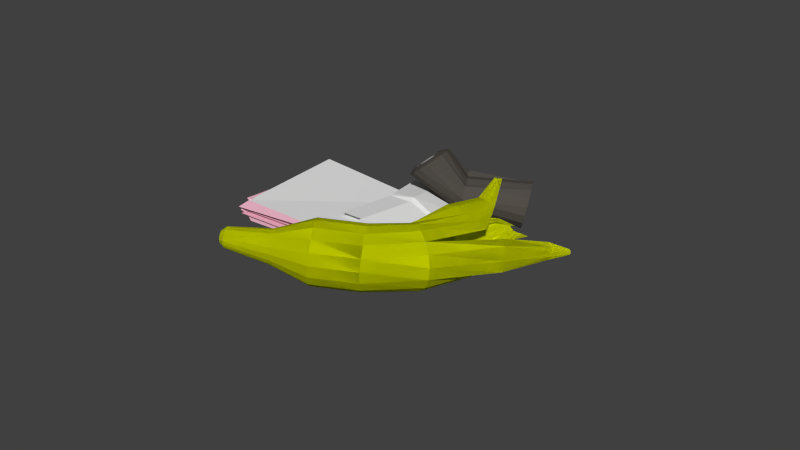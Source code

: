 # Source: trash.blend  (saved by Blender 2.71.0; exported with 4.5.12 LTS)
import bpy
from mathutils import Matrix  # noqa: F401  (used for matrix-valued properties, if any)

bpy.ops.wm.read_factory_settings(use_empty=True)
scene = bpy.context.scene
scene.name = 'Scene'

# ---- collections
col_collection_1 = bpy.data.collections.new('Collection 1'); scene.collection.children.link(col_collection_1)

# ---- materials (node trees are filled in below, after node groups)
mat_material = bpy.data.materials.new('Material')
mat_material.alpha_threshold = 0.0
mat_material.use_transparent_shadow = False
mat_material.diffuse_color = (0.8, 0.4318, 0.5367, 1.0)
mat_material.roughness = 0.5
mat_material.line_color = (0.0, 0.0, 0.0, 1.0)
mat_material_001 = bpy.data.materials.new('Material.001')
mat_material_001.alpha_threshold = 0.0
mat_material_001.use_transparent_shadow = False
mat_material_001.diffuse_color = (0.08353, 0.07456, 0.06631, 1.0)
mat_material_001.roughness = 0.5
mat_material_001.line_color = (0.0, 0.0, 0.0, 1.0)
mat_material_002 = bpy.data.materials.new('Material.002')
mat_material_002.alpha_threshold = 0.0
mat_material_002.use_transparent_shadow = False
mat_material_002.diffuse_color = (0.2598, 0.2598, 0.2598, 1.0)
mat_material_002.roughness = 0.5
mat_material_002.line_color = (0.0, 0.0, 0.0, 1.0)
mat_material_003 = bpy.data.materials.new('Material.003')
mat_material_003.alpha_threshold = 0.0
mat_material_003.use_transparent_shadow = False
mat_material_003.roughness = 0.5
mat_material_003.line_color = (0.0, 0.0, 0.0, 1.0)
mat_material_005 = bpy.data.materials.new('Material.005')
mat_material_005.alpha_threshold = 0.0
mat_material_005.use_transparent_shadow = False
mat_material_005.diffuse_color = (0.6242, 0.8, 0.09495, 1.0)
mat_material_005.roughness = 0.5
mat_material_005.line_color = (0.0, 0.0, 0.0, 1.0)
mat_material_004 = bpy.data.materials.new('Material.004')
mat_material_004.alpha_threshold = 0.0
mat_material_004.use_transparent_shadow = False
mat_material_004.diffuse_color = (0.738, 0.8, 0.0, 1.0)
mat_material_004.roughness = 0.5
mat_material_004.line_color = (0.0, 0.0, 0.0, 1.0)

# ---- material node trees

# ---- world
world_world = bpy.data.worlds.new('World'); scene.world = world_world
world_world.color = (0.05088, 0.05088, 0.05088)
world_world.use_sun_shadow = False
world_world.sun_shadow_jitter_overblur = 0.0
world_world.cycles.sampling_method = 'MANUAL'
world_world.cycles.sample_map_resolution = 256

# ---- meshes
me_cylinder = bpy.data.meshes.new('Cylinder')
me_cylinder.from_pydata([(1.077, 0.9274, -2.097), (1.14, 1.072, -1.03), (1.235, 0.8959, -2.097), (1.298, 1.041, -1.03), (1.369, 0.8064, -2.097), (1.432, 0.9513, -1.03), (1.459, 0.6724, -2.097), (1.521, 0.8173, -1.03), (1.49, 0.5144, -2.097), (1.479, 0.6793, -1.009), (1.459, 0.3563, -2.097), (1.351, 0.6147, -1.03), (1.369, 0.2223, -2.097), (1.262, 0.4807, -1.03), (1.235, 0.1328, -2.097), (1.128, 0.3912, -1.03), (1.077, 0.1014, -2.097), (1.075, 0.3362, -1.031), (0.9191, 0.1328, -2.097), (1.003, 0.3392, -1.028), (0.7852, 0.2223, -2.097), (0.8475, 0.3672, -1.03), (0.6956, 0.3563, -2.097), (0.7579, 0.5012, -1.03), (0.6642, 0.5144, -2.097), (0.7265, 0.6593, -1.03), (0.6956, 0.6724, -2.097), (0.7579, 0.8173, -1.03), (0.7852, 0.8064, -2.097), (0.8475, 0.9513, -1.03), (0.9191, 0.8959, -2.097), (0.9815, 1.041, -1.03), (1.439, 0.7913, -0.2249), (1.555, 0.7634, -0.3331), (1.643, 0.6791, -0.4383), (1.69, 0.5513, -0.5244), (1.689, 0.3994, -0.5782), (1.64, 0.2466, -0.5917), (1.55, 0.1162, -0.5628), (1.433, 0.02787, -0.4958), (1.307, -0.0048, -0.4009), (1.191, 0.02313, -0.2927), (1.102, 0.1074, -0.1875), (1.055, 0.2352, -0.1015), (1.056, 0.3871, -0.04758), (1.106, 0.5399, -0.03409), (1.196, 0.6704, -0.06305), (1.313, 0.7586, -0.13), (1.446, 0.6464, -0.2193), (1.524, 0.6277, -0.2915), (1.583, 0.5715, -0.3618), (1.614, 0.4862, -0.4192), (1.614, 0.3848, -0.4552), (1.581, 0.2828, -0.4642), (1.52, 0.1957, -0.4449), (1.442, 0.1367, -0.4001), (1.358, 0.1149, -0.3368), (1.281, 0.1336, -0.2646), (1.222, 0.1898, -0.1944), (1.19, 0.2752, -0.1369), (1.191, 0.3765, -0.1009), (1.224, 0.4785, -0.09193), (1.284, 0.5656, -0.1113), (1.362, 0.6246, -0.156), (1.432, 0.6526, -0.2364), (1.509, 0.6339, -0.3086), (1.568, 0.5776, -0.3788), (1.6, 0.4923, -0.4363), (1.599, 0.391, -0.4722), (1.566, 0.2889, -0.4812), (1.506, 0.2018, -0.4619), (1.428, 0.1429, -0.4172), (1.344, 0.1211, -0.3539), (1.266, 0.1397, -0.2816), (1.207, 0.196, -0.2114), (1.176, 0.2813, -0.154), (1.177, 0.3827, -0.118), (1.21, 0.4847, -0.109), (1.27, 0.5718, -0.1283), (1.348, 0.6308, -0.173), (1.414, 0.3834, -0.363), (1.437, 0.4027, -0.298), (1.432, 0.3288, -0.3954), (1.455, 0.3481, -0.3304), (1.438, 0.2731, -0.4165), (1.461, 0.2925, -0.3515), (1.429, 0.2249, -0.4231), (1.452, 0.2442, -0.3581), (1.409, 0.1914, -0.4141), (1.431, 0.2108, -0.3491), (1.378, 0.1778, -0.391), (1.401, 0.1972, -0.326), (1.343, 0.1862, -0.3573), (1.366, 0.2055, -0.2923), (1.309, 0.2152, -0.318), (1.332, 0.2345, -0.253), (1.28, 0.2605, -0.2792), (1.303, 0.2798, -0.2142), (1.261, 0.3151, -0.2468), (1.284, 0.3344, -0.1818), (1.256, 0.3708, -0.2257), (1.279, 0.3901, -0.1607), (1.264, 0.419, -0.2191), (1.287, 0.4383, -0.1541), (1.285, 0.4525, -0.2281), (1.308, 0.4718, -0.1631), (1.315, 0.466, -0.2512), (1.338, 0.4854, -0.1862), (1.35, 0.4577, -0.2849), (1.373, 0.477, -0.2199), (1.385, 0.4287, -0.3242), (1.408, 0.448, -0.2592), (1.41, 0.383, -0.2878), (1.422, 0.347, -0.3092), (1.426, 0.3103, -0.3231), (1.42, 0.2786, -0.3274), (1.407, 0.2566, -0.3215), (1.387, 0.2476, -0.3063), (1.364, 0.2531, -0.2841), (1.341, 0.2722, -0.2583), (1.322, 0.302, -0.2327), (1.31, 0.338, -0.2114), (1.306, 0.3746, -0.1975), (1.312, 0.4064, -0.1931), (1.325, 0.4284, -0.199), (1.345, 0.4374, -0.2142), (1.368, 0.4319, -0.2365), (1.391, 0.4128, -0.2623), (1.379, 0.4015, -0.3098), (1.391, 0.3655, -0.3311), (1.395, 0.3289, -0.345), (1.389, 0.2971, -0.3493), (1.376, 0.2751, -0.3434), (1.356, 0.2662, -0.3282), (1.333, 0.2717, -0.306), (1.31, 0.2908, -0.2802), (1.291, 0.3206, -0.2546), (1.279, 0.3565, -0.2333), (1.275, 0.3932, -0.2194), (1.281, 0.4249, -0.2151), (1.294, 0.447, -0.2209), (1.314, 0.4559, -0.2361), (1.337, 0.4504, -0.2584), (1.36, 0.4313, -0.2842), (1.077, 0.9432, -2.134), (1.241, 0.9106, -2.134), (1.38, 0.8176, -2.134), (1.473, 0.6785, -2.134), (1.506, 0.5144, -2.134), (1.473, 0.3503, -2.134), (1.38, 0.2111, -2.134), (1.241, 0.1182, -2.134), (1.077, 0.08552, -2.134), (0.9131, 0.1182, -2.134), (0.7739, 0.2111, -2.134), (0.681, 0.3503, -2.134), (0.6483, 0.5144, -2.134), (0.681, 0.6785, -2.134), (0.7739, 0.8176, -2.134), (0.9131, 0.9106, -2.134), (-0.8648, -0.7265, 1.736), (-0.9398, -0.6594, 2.504), (-0.7906, -0.811, 1.75), (-0.8943, -0.7112, 2.512), (-0.7545, -0.9177, 1.761), (-0.8721, -0.7768, 2.519), (-0.7618, -1.031, 1.766), (-0.8766, -0.846, 2.522), (-0.8115, -1.132, 1.766), (-0.9071, -0.9085, 2.522), (-0.896, -1.207, 1.761), (-0.959, -0.9546, 2.519), (-1.002, -1.245, 1.75), (-1.024, -0.9774, 2.512), (-1.115, -1.238, 1.736), (-1.093, -0.9734, 2.504), (-1.215, -1.189, 1.721), (-1.155, -0.9431, 2.495), (-1.29, -1.104, 1.707), (-1.201, -0.8913, 2.486), (-1.326, -0.9975, 1.697), (-1.223, -0.8257, 2.48), (-1.318, -0.8846, 1.691), (-1.218, -0.7564, 2.476), (-1.269, -0.7829, 1.691), (-1.188, -0.694, 2.476), (-1.184, -0.7078, 1.697), (-1.136, -0.6479, 2.48), (-1.078, -0.6707, 1.707), (-1.071, -0.6251, 2.486), (-0.9656, -0.6772, 1.721), (-1.002, -0.6291, 2.495), (-0.9926, -0.7113, 2.583), (-0.9652, -0.7424, 2.588), (-0.9519, -0.7818, 2.592), (-0.9546, -0.8234, 2.594), (-0.9729, -0.8609, 2.594), (-1.004, -0.8886, 2.592), (-1.043, -0.9023, 2.588), (-1.085, -0.8999, 2.583), (-1.122, -0.8817, 2.578), (-1.149, -0.8505, 2.573), (-1.163, -0.8112, 2.569), (-1.16, -0.7696, 2.567), (-1.142, -0.7321, 2.567), (-1.11, -0.7044, 2.569), (-1.071, -0.6907, 2.573), (-1.03, -0.6931, 2.578), (-0.6293, -0.5609, 1.074), (-0.4894, -0.7202, 1.1), (-0.4212, -0.9216, 1.12), (-0.4351, -1.134, 1.131), (-0.5288, -1.326, 1.131), (-0.6882, -1.468, 1.12), (-0.889, -1.538, 1.1), (-1.101, -1.526, 1.074), (-1.291, -1.433, 1.046), (-1.431, -1.273, 1.02), (-1.499, -1.072, 0.9998), (-1.485, -0.8591, 0.989), (-1.391, -0.6672, 0.989), (-1.232, -0.5255, 0.9998), (-1.031, -0.4555, 1.02), (-0.8195, -0.468, 1.046), (-0.5331, -0.608, 0.2708), (-0.3932, -0.7673, 0.2969), (-0.325, -0.9687, 0.3169), (-0.3389, -1.182, 0.3277), (-0.4326, -1.373, 0.3277), (-0.592, -1.515, 0.3169), (-0.7928, -1.585, 0.297), (-1.004, -1.573, 0.2709), (-1.195, -1.48, 0.2427), (-1.334, -1.32, 0.2166), (-1.403, -1.119, 0.1966), (-1.389, -0.9062, 0.1858), (-1.295, -0.7143, 0.1858), (-1.136, -0.5726, 0.1966), (-0.9349, -0.5026, 0.2165), (-0.7233, -0.515, 0.2426), (-0.4088, -0.5003, -0.2448), (-0.2551, -0.6464, -0.2195), (-0.1573, -0.8352, -0.2388), (-0.1303, -1.038, -0.2997), (-0.1783, -1.224, -0.393), (-0.2939, -1.365, -0.5044), (-0.4595, -1.439, -0.617), (-0.6499, -1.436, -0.7137), (-0.8361, -1.355, -0.7796), (-0.9899, -1.208, -0.8049), (-1.088, -1.02, -0.7856), (-1.115, -0.8166, -0.7247), (-1.067, -0.6306, -0.6314), (-0.9511, -0.4897, -0.52), (-0.7855, -0.4155, -0.4074), (-0.5951, -0.4192, -0.3107), (0.1391, -0.05807, -1.009), (0.2927, -0.2047, -0.9873), (0.3663, -0.2174, -0.947), (-0.3763, -0.4297, -1.796), (-0.4281, -0.2488, -1.695), (-0.4126, -0.09181, -1.551), (-0.3322, 0.01737, -1.386), (-0.1992, 0.06213, -1.226), (-0.03367, 0.03563, -1.093), (0.5381, 0.2292, -1.662), (0.5486, 0.1267, -1.691), (0.6427, 0.2356, -1.72), (0.2831, -0.03419, -2.034), (0.2616, 0.04078, -1.993), (0.268, 0.1058, -1.933), (0.3013, 0.1511, -1.864), (0.3565, 0.1696, -1.798), (0.4251, 0.1587, -1.743), (0.5678, 0.2331, -1.927), (0.5689, 0.2491, -1.91), (0.5984, 0.2965, -2.013), (0.396, -0.002393, -2.247), (0.4468, 0.1181, -2.152), (0.4575, 0.1543, -2.069), (0.4749, 0.1782, -2.02), (0.499, 0.1956, -1.981), (0.5393, 0.2127, -1.945), (0.67, 0.5137, -0.4863), (-0.563, -0.5438, 0.487), (-0.02108, 0.714, 2.586), (1.362, 1.776, 1.552), (0.4661, 0.7196, -0.4864), (-0.8541, -0.4078, 0.4388), (-0.194, 0.9379, 2.531), (0.9622, 1.995, 1.567), (0.5405, 0.576, -0.3498), (-0.5204, -0.3498, 0.5102), (-0.1692, 0.7682, 2.739), (1.063, 1.746, 1.595), (0.5807, 0.6218, -0.6042), (-0.63, -0.4052, 0.4724), (-0.0751, 0.8143, 2.394), (1.073, 1.857, 1.596), (0.565, 0.6414, -0.6269), (0.5154, 0.6594, -0.5556), (0.4406, 0.6735, -0.4054), (0.4307, 0.7477, -0.4426), (-0.6376, -0.3697, 0.4717), (-0.7575, -0.4659, 0.4286), (-0.6612, -0.3094, 0.4679), (-0.7686, -0.3702, 0.4298), (-0.181, 0.8199, 2.654), (-0.1212, 0.8562, 2.386), (-0.2483, 0.8585, 2.675), (-0.246, 0.8709, 2.563), (1.016, 1.831, 1.576), (1.102, 1.99, 1.612), (1.051, 1.997, 1.594), (0.9183, 1.949, 1.553), (-0.2409, 0.9414, 2.543), (0.9603, 1.859, 1.579), (-0.1935, 0.8301, 2.705), (1.063, 1.987, 1.625), (0.4531, 0.7024, -0.4652), (0.9827, 2.029, 1.559), (0.3502, 0.7723, -0.4233), (1.095, 2.004, 1.592), (-0.7609, -0.3749, 0.5047), (-0.2418, 0.8596, 2.508), (-0.6284, -0.4189, 0.2996), (-0.342, 0.8588, 2.476), (0.007948, 0.7099, 2.631), (1.063, 1.765, 1.622), (0.01043, 0.746, 2.435), (1.132, 1.799, 1.619), (-0.4595, -1.439, -0.617), (-0.6499, -1.436, -0.7137), (-0.8361, -1.355, -0.7796), (-0.9899, -1.208, -0.8049), (-1.088, -1.02, -0.7856), (-0.001828, -1.097, -1.882), (-0.09582, -0.9651, -1.874), (-0.2946, -0.7774, -1.928), (-0.4416, -0.5787, -1.927), (-0.3763, -0.4297, -1.796), (0.2652, -0.4902, -2.553), (0.1966, -0.4793, -2.608), (0.125, -0.4404, -2.643), (0.06134, -0.3797, -2.652), (0.01525, -0.3062, -2.634), (0.2343, -0.4917, -2.918), (0.2129, -0.4882, -2.936), (0.1905, -0.4761, -2.946), (0.1706, -0.4572, -2.949), (0.1563, -0.4342, -2.944), (-0.1573, -0.8352, -0.2388), (-0.1303, -1.038, -0.2997), (-0.1783, -1.224, -0.393), (-0.2939, -1.365, -0.5044), (-0.4595, -1.439, -0.617), (0.4796, -0.3905, -0.7853), (0.4598, -0.5325, -0.9474), (0.3744, -0.5621, -1.155), (0.3004, -0.5314, -1.358), (0.2309, -0.4292, -1.531), (0.8734, 0.1006, -1.284), (0.8601, 0.04624, -1.353), (0.8378, 0.02234, -1.435), (0.81, 0.0325, -1.518), (0.7808, 0.07518, -1.59), (1.374, 0.3712, -1.48), (1.369, 0.3542, -1.501), (1.362, 0.3468, -1.527), (1.369, 0.3365, -1.549), (1.367, 0.3058, -1.611), (-0.001828, -1.097, -1.882), (-1.075, -0.7526, -0.5361), (-1.031, -0.9044, -0.6499), (-0.936, -1.064, -0.7078), (-0.8044, -1.208, -0.7011), (-0.6659, -1.204, -0.4912), (-0.5146, -1.364, -0.5074), (-0.4004, -1.353, -0.35), (-1.132, -0.7941, -0.4662), (-1.135, -0.9811, -0.5206), (-1.072, -1.164, -0.5389), (-0.9513, -1.316, -0.5182), (-0.7922, -1.413, -0.4618), (-0.6184, -1.441, -0.3781), (-0.4566, -1.395, -0.28), (-0.3313, -1.282, -0.1824), (-1.162, -0.7988, -0.3721), (-1.191, -0.9897, -0.3468), (-1.144, -1.176, -0.3118), (-1.03, -1.328, -0.2724), (-0.8648, -1.424, -0.2347), (-0.674, -1.449, -0.2043), (-0.4867, -1.399, -0.1859), (-1.158, -0.7653, -0.2791), (-1.183, -0.9279, -0.175), (-1.134, -1.095, -0.0873), (-1.019, -1.241, -0.02944), (-0.8549, -1.344, -0.0102), (-0.6665, -1.388, -0.03251), (-0.4826, -1.366, -0.09297), (-1.12, -0.7028, -0.2122), (-1.114, -0.8124, -0.05124), (-1.045, -0.944, 0.07436), (-0.9221, -1.078, 0.1455), (-0.7652, -1.193, 0.1515), (-0.5978, -1.272, 0.09122), (-0.4454, -1.303, -0.02601), (-1.062, -0.6319, -0.3839), (-1.06, -0.6279, -0.1891), (-1.003, -0.674, -0.008734), (-0.8991, -0.7631, 0.1299), (-0.7645, -0.8818, 0.2057), (-0.6196, -1.012, 0.207), (-0.4864, -1.134, 0.1337), (-0.3851, -1.228, -0.003001), (-0.9928, -0.5607, -0.2163), (-0.8786, -0.5498, -0.05883), (-0.7367, -0.6009, 0.06445), (-0.5887, -0.7061, 0.1348), (-0.4572, -0.8496, 0.1415), (-0.3621, -1.009, 0.08363), (-0.3179, -1.161, -0.03012), (-0.9366, -0.5192, -0.2862), (-0.7747, -0.4731, -0.1881), (-0.601, -0.5007, -0.1045), (-0.4418, -0.5977, -0.04803), (-0.3215, -0.7494, -0.02737), (-0.2582, -0.9327, -0.04565), (-0.2616, -1.12, -0.1001), (-0.9065, -0.5145, -0.3803), (-0.7191, -0.4645, -0.3619), (-0.5284, -0.4894, -0.3316), (-0.3632, -0.5855, -0.2939), (-0.2488, -0.7382, -0.2545), (-0.2026, -0.9241, -0.2195), (-0.2316, -1.115, -0.1942), (-0.9105, -0.5479, -0.4733), (-0.7267, -0.5262, -0.5337), (-0.5382, -0.5701, -0.556), (-0.3739, -0.6728, -0.5368), (-0.2587, -0.8188, -0.4789), (-0.2101, -0.9858, -0.3913), (-0.2356, -1.148, -0.2871), (-0.9477, -0.6105, -0.5402), (-0.7954, -0.6418, -0.6575), (-0.6512, -0.7455, -0.5771), (-0.4943, -0.8607, -0.5712), (-0.4674, -0.905, -0.3022), (-0.2788, -1.101, -0.515), (-0.2728, -1.211, -0.3541), (-1.008, -0.6854, -0.5632), (-0.9068, -0.7802, -0.7), (-0.7968, -0.9264, -0.6327), (-0.7358, -1.048, -0.4297), (-0.494, -1.151, -0.6961), (-0.3903, -1.24, -0.5575), (-0.3331, -1.286, -0.3771), (0.692, 0.4597, -0.2111), (0.1326, 0.09118, -1.019), (1.134, 1.03, -0.5112), (0.6421, 0.6555, -1.252), (0.7518, 0.7291, 0.1614), (1.233, 1.261, -0.126), (0.5943, 0.4437, -0.1763), (0.6839, 0.6837, 0.2062), (0.6049, 0.4383, -0.1758), (0.06129, 0.05579, -0.9796), (-0.04716, -0.1155, 0.5004), (0.04236, 0.1244, 0.8829), (-0.08974, -0.2143, 0.5612), (-0.2835, -0.3866, 0.4378), (-0.8648, -0.7265, 1.736), (-0.9398, -0.6594, 2.504), (-0.7906, -0.811, 1.75), (-0.8943, -0.7112, 2.512), (-0.7545, -0.9177, 1.761), (-0.8721, -0.7768, 2.519), (-0.7618, -1.031, 1.766), (-0.8766, -0.846, 2.522), (-0.8115, -1.132, 1.766), (-0.9071, -0.9085, 2.522), (-0.896, -1.207, 1.761), (-0.959, -0.9546, 2.519), (-1.002, -1.245, 1.75), (-1.024, -0.9774, 2.512), (-1.115, -1.238, 1.736), (-1.093, -0.9734, 2.504), (-1.215, -1.189, 1.721), (-1.155, -0.9431, 2.495), (-1.29, -1.104, 1.707), (-1.201, -0.8913, 2.486), (-1.326, -0.9975, 1.697), (-1.223, -0.8257, 2.48), (-1.318, -0.8846, 1.691), (-1.218, -0.7564, 2.476), (-1.269, -0.7829, 1.691), (-1.188, -0.694, 2.476), (-1.184, -0.7078, 1.697), (-1.136, -0.6479, 2.48), (-1.078, -0.6707, 1.707), (-1.071, -0.6251, 2.486), (-0.9656, -0.6772, 1.721), (-1.002, -0.6291, 2.495), (-0.9926, -0.7113, 2.583), (-0.9652, -0.7424, 2.588), (-0.9519, -0.7818, 2.592), (-0.9546, -0.8234, 2.594), (-0.9729, -0.8609, 2.594), (-1.004, -0.8886, 2.592), (-1.043, -0.9023, 2.588), (-1.085, -0.8999, 2.583), (-1.122, -0.8817, 2.578), (-1.149, -0.8505, 2.573), (-1.163, -0.8112, 2.569), (-1.16, -0.7696, 2.567), (-1.142, -0.7321, 2.567), (-1.11, -0.7044, 2.569), (-1.071, -0.6907, 2.573), (-1.03, -0.6931, 2.578), (-0.6293, -0.5609, 1.074), (-0.4894, -0.7202, 1.1), (-0.4212, -0.9216, 1.12), (-0.4351, -1.134, 1.131), (-0.5288, -1.326, 1.131), (-0.6882, -1.468, 1.12), (-0.889, -1.538, 1.1), (-1.101, -1.526, 1.074), (-1.291, -1.433, 1.046), (-1.431, -1.273, 1.02), (-1.499, -1.072, 0.9998), (-1.485, -0.8591, 0.989), (-1.391, -0.6672, 0.989), (-1.232, -0.5255, 0.9998), (-1.031, -0.4555, 1.02), (-0.8195, -0.468, 1.046), (-0.5331, -0.608, 0.2708), (-0.3932, -0.7673, 0.2969), (-0.325, -0.9687, 0.3169), (-0.3389, -1.182, 0.3277), (-0.4326, -1.373, 0.3277), (-0.592, -1.515, 0.3169), (-0.7928, -1.585, 0.297), (-1.004, -1.573, 0.2709), (-1.195, -1.48, 0.2427), (-1.334, -1.32, 0.2166), (-1.403, -1.119, 0.1966), (-1.389, -0.9062, 0.1858), (-1.295, -0.7143, 0.1858), (-1.136, -0.5726, 0.1966), (-0.9349, -0.5026, 0.2165), (-0.7233, -0.515, 0.2426), (-0.4088, -0.5003, -0.2448), (-0.2551, -0.6464, -0.2195), (-0.1573, -0.8352, -0.2388), (-0.1303, -1.038, -0.2997), (-0.1783, -1.224, -0.393), (-0.2939, -1.365, -0.5044), (-0.4595, -1.439, -0.617), (-0.6499, -1.436, -0.7137), (-0.8361, -1.355, -0.7796), (-0.9899, -1.208, -0.8049), (-1.088, -1.02, -0.7856), (-1.115, -0.8166, -0.7247), (-1.067, -0.6306, -0.6314), (-0.9511, -0.4897, -0.52), (-0.7855, -0.4155, -0.4074), (-0.5951, -0.4192, -0.3107), (0.1391, -0.05807, -1.009), (0.2927, -0.2047, -0.9873), (0.3663, -0.2174, -0.947), (-0.3763, -0.4297, -1.796), (-0.4281, -0.2488, -1.695), (-0.4126, -0.09181, -1.551), (-0.3322, 0.01737, -1.386), (-0.1992, 0.06213, -1.226), (-0.03367, 0.03563, -1.093), (0.5381, 0.2292, -1.662), (0.5486, 0.1267, -1.691), (0.6427, 0.2356, -1.72), (0.2831, -0.03419, -2.034), (0.2616, 0.04078, -1.993), (0.268, 0.1058, -1.933), (0.3013, 0.1511, -1.864), (0.3565, 0.1696, -1.798), (0.4251, 0.1587, -1.743), (0.5678, 0.2331, -1.927), (0.5689, 0.2491, -1.91), (0.5984, 0.2965, -2.013), (0.396, -0.002393, -2.247), (0.4468, 0.1181, -2.152), (0.4575, 0.1543, -2.069), (0.4749, 0.1782, -2.02), (0.499, 0.1956, -1.981), (0.5393, 0.2127, -1.945), (-0.4595, -1.439, -0.617), (-0.6499, -1.436, -0.7137), (-0.8361, -1.355, -0.7796), (-0.9899, -1.208, -0.8049), (-1.088, -1.02, -0.7856), (-0.001828, -1.097, -1.882), (-0.09582, -0.9651, -1.874), (-0.2946, -0.7774, -1.928), (-0.4416, -0.5787, -1.927), (-0.3763, -0.4297, -1.796), (0.2652, -0.4902, -2.553), (0.1966, -0.4793, -2.608), (0.125, -0.4404, -2.643), (0.06134, -0.3797, -2.652), (0.01525, -0.3062, -2.634), (0.2343, -0.4917, -2.918), (0.2129, -0.4882, -2.936), (0.1905, -0.4761, -2.946), (0.1706, -0.4572, -2.949), (0.1563, -0.4342, -2.944), (-0.1573, -0.8352, -0.2388), (-0.1303, -1.038, -0.2997), (-0.1783, -1.224, -0.393), (-0.2939, -1.365, -0.5044), (-0.4595, -1.439, -0.617), (0.4796, -0.3905, -0.7853), (0.4598, -0.5325, -0.9474), (0.3744, -0.5621, -1.155), (0.3004, -0.5314, -1.358), (0.2309, -0.4292, -1.531), (0.8734, 0.1006, -1.284), (0.8601, 0.04624, -1.353), (0.8378, 0.02234, -1.435), (0.81, 0.0325, -1.518), (0.7808, 0.07518, -1.59), (1.374, 0.3712, -1.48), (1.369, 0.3542, -1.501), (1.362, 0.3468, -1.527), (1.369, 0.3365, -1.549), (1.367, 0.3058, -1.611)], [], [(0, 1, 3, 2), (2, 3, 5, 4), (4, 5, 7, 6), (6, 7, 9, 8), (8, 9, 11, 10), (10, 11, 13, 12), (12, 13, 15, 14), (14, 15, 17, 16), (16, 17, 19, 18), (18, 19, 21, 20), (20, 21, 23, 22), (22, 23, 25, 24), (24, 25, 27, 26), (26, 27, 29, 28), (9, 7, 35, 36), (30, 31, 1, 0), (28, 29, 31, 30), (16, 18, 153, 152), (37, 36, 52, 53), (31, 29, 46, 47), (15, 13, 38, 39), (21, 19, 41, 42), (5, 3, 33, 34), (27, 25, 44, 45), (11, 9, 36, 37), (1, 31, 47, 32), (3, 1, 32, 33), (17, 15, 39, 40), (23, 21, 42, 43), (7, 5, 34, 35), (29, 27, 45, 46), (13, 11, 37, 38), (19, 17, 40, 41), (25, 23, 43, 44), (54, 53, 69, 70), (32, 47, 63, 48), (35, 34, 50, 51), (46, 45, 61, 62), (33, 32, 48, 49), (44, 43, 59, 60), (42, 41, 57, 58), (40, 39, 55, 56), (38, 37, 53, 54), (36, 35, 51, 52), (47, 46, 62, 63), (34, 33, 49, 50), (45, 44, 60, 61), (43, 42, 58, 59), (41, 40, 56, 57), (39, 38, 54, 55), (65, 64, 79, 78, 77, 76, 75, 74, 73, 72, 71, 70, 69, 68, 67, 66), (52, 51, 67, 68), (63, 62, 78, 79), (50, 49, 65, 66), (61, 60, 76, 77), (59, 58, 74, 75), (57, 56, 72, 73), (55, 54, 70, 71), (53, 52, 68, 69), (48, 63, 79, 64), (51, 50, 66, 67), (62, 61, 77, 78), (49, 48, 64, 65), (60, 59, 75, 76), (58, 57, 73, 74), (56, 55, 71, 72), (80, 81, 83, 82), (82, 83, 85, 84), (84, 85, 87, 86), (86, 87, 89, 88), (88, 89, 91, 90), (90, 91, 93, 92), (92, 93, 95, 94), (94, 95, 97, 96), (96, 97, 99, 98), (98, 99, 101, 100), (100, 101, 103, 102), (102, 103, 105, 104), (104, 105, 107, 106), (106, 107, 109, 108), (105, 103, 123, 124), (110, 111, 81, 80), (108, 109, 111, 110), (80, 82, 84, 86, 88, 90, 92, 94, 96, 98, 100, 102, 104, 106, 108, 110), (122, 121, 137, 138), (89, 87, 115, 116), (111, 109, 126, 127), (95, 93, 118, 119), (101, 99, 121, 122), (85, 83, 113, 114), (107, 105, 124, 125), (91, 89, 116, 117), (81, 111, 127, 112), (83, 81, 112, 113), (97, 95, 119, 120), (103, 101, 122, 123), (87, 85, 114, 115), (109, 107, 125, 126), (93, 91, 117, 118), (99, 97, 120, 121), (129, 128, 143, 142, 141, 140, 139, 138, 137, 136, 135, 134, 133, 132, 131, 130), (120, 119, 135, 136), (118, 117, 133, 134), (116, 115, 131, 132), (127, 126, 142, 143), (114, 113, 129, 130), (125, 124, 140, 141), (123, 122, 138, 139), (121, 120, 136, 137), (119, 118, 134, 135), (117, 116, 132, 133), (112, 127, 143, 128), (115, 114, 130, 131), (126, 125, 141, 142), (113, 112, 128, 129), (124, 123, 139, 140), (144, 145, 146, 147, 148, 149, 150, 151, 152, 153, 154, 155, 156, 157, 158, 159), (22, 24, 156, 155), (6, 8, 148, 147), (28, 30, 159, 158), (12, 14, 151, 150), (18, 20, 154, 153), (2, 4, 146, 145), (24, 26, 157, 156), (8, 10, 149, 148), (30, 0, 144, 159), (0, 2, 145, 144), (14, 16, 152, 151), (20, 22, 155, 154), (4, 6, 147, 146), (26, 28, 158, 157), (10, 12, 150, 149), (160, 161, 163, 162), (162, 163, 165, 164), (164, 165, 167, 166), (166, 167, 169, 168), (168, 169, 171, 170), (170, 171, 173, 172), (172, 173, 175, 174), (174, 175, 177, 176), (176, 177, 179, 178), (178, 179, 181, 180), (180, 181, 183, 182), (182, 183, 185, 184), (184, 185, 187, 186), (186, 187, 189, 188), (183, 181, 202, 203), (190, 191, 161, 160), (188, 189, 191, 190), (180, 182, 219, 218), (193, 192, 207, 206, 205, 204, 203, 202, 201, 200, 199, 198, 197, 196, 195, 194), (167, 165, 194, 195), (189, 187, 205, 206), (173, 171, 197, 198), (179, 177, 200, 201), (185, 183, 203, 204), (169, 167, 195, 196), (191, 189, 206, 207), (175, 173, 198, 199), (181, 179, 201, 202), (165, 163, 193, 194), (187, 185, 204, 205), (171, 169, 196, 197), (161, 191, 207, 192), (163, 161, 192, 193), (177, 175, 199, 200), (214, 215, 231, 230), (164, 166, 211, 210), (186, 188, 222, 221), (170, 172, 214, 213), (176, 178, 217, 216), (182, 184, 220, 219), (166, 168, 212, 211), (188, 190, 223, 222), (172, 174, 215, 214), (178, 180, 218, 217), (162, 164, 210, 209), (184, 186, 221, 220), (168, 170, 213, 212), (190, 160, 208, 223), (160, 162, 209, 208), (174, 176, 216, 215), (231, 232, 248, 247), (212, 213, 229, 228), (223, 208, 224, 239), (210, 211, 227, 226), (221, 222, 238, 237), (208, 209, 225, 224), (219, 220, 236, 235), (217, 218, 234, 233), (215, 216, 232, 231), (213, 214, 230, 229), (211, 212, 228, 227), (222, 223, 239, 238), (209, 210, 226, 225), (220, 221, 237, 236), (218, 219, 235, 234), (216, 217, 233, 232), (229, 230, 246, 245), (227, 228, 244, 243), (238, 239, 255, 254), (225, 226, 242, 241), (236, 237, 253, 252), (234, 235, 251, 250), (232, 233, 249, 248), (230, 231, 247, 246), (228, 229, 245, 244), (239, 224, 240, 255), (226, 227, 243, 242), (237, 238, 254, 253), (224, 225, 241, 240), (235, 236, 252, 251), (233, 234, 250, 249), (255, 240, 256, 264), (253, 254, 263, 262), (240, 241, 257, 256), (251, 252, 261, 260), (254, 255, 264, 263), (241, 242, 258, 257), (252, 253, 262, 261), (250, 251, 260, 259), (268, 269, 278, 277), (263, 264, 273, 272), (257, 258, 267, 266), (261, 262, 271, 270), (259, 260, 269, 268), (264, 256, 265, 273), (262, 263, 272, 271), (256, 257, 266, 265), (260, 261, 270, 269), (273, 265, 274, 282), (271, 272, 281, 280), (265, 266, 275, 274), (269, 270, 279, 278), (272, 273, 282, 281), (266, 267, 276, 275), (270, 271, 280, 279), (291, 283, 284, 292), (292, 284, 285, 293), (293, 329, 330, 294), (294, 286, 283, 291), (283, 286, 285, 284), (290, 287, 288, 289), (295, 291, 292, 296), (296, 292, 293, 297), (297, 293, 294, 298), (298, 294, 291, 295), (299, 295, 296, 303), (303, 296, 297, 307), (307, 297, 298, 311), (311, 298, 295, 299), (287, 302, 306, 288), (302, 301, 305, 306), (301, 300, 304, 305), (300, 299, 303, 304), (310, 326, 325, 306), (306, 305, 309, 310), (305, 304, 308, 309), (304, 303, 307, 308), (314, 318, 317, 310), (310, 309, 313, 314), (309, 308, 312, 313), (308, 307, 311, 312), (302, 321, 322, 314), (314, 313, 301, 302), (313, 312, 300, 301), (312, 311, 299, 300), (315, 317, 318, 316), (290, 316, 318, 314), (310, 317, 315, 289), (289, 315, 316, 290), (320, 322, 321, 319), (314, 322, 320, 290), (290, 320, 319, 287), (287, 319, 321, 302), (323, 325, 326, 324), (289, 324, 326, 310), (306, 325, 323, 288), (288, 323, 324, 289), (329, 327, 328, 330), (286, 328, 327, 285), (294, 330, 328, 286), (285, 327, 329, 293), (333, 334, 339, 338), (339, 340, 345, 344), (331, 332, 337, 336), (334, 335, 340, 339), (332, 333, 338, 337), (337, 338, 343, 342), (338, 339, 344, 343), (336, 337, 342, 341), (343, 344, 349, 348), (341, 342, 347, 346), (344, 345, 350, 349), (342, 343, 348, 347), (353, 354, 359, 358), (351, 352, 357, 356), (354, 355, 360, 359), (352, 353, 358, 357), (359, 360, 365, 364), (357, 358, 363, 362), (358, 359, 364, 363), (356, 357, 362, 361), (363, 364, 369, 368), (361, 362, 367, 366), (364, 365, 370, 369), (362, 363, 368, 367), (378, 385, 384, 377), (377, 384, 383, 376), (376, 383, 382, 375), (375, 382, 381, 374), (374, 381, 380, 373), (373, 380, 379, 372), (385, 393, 392, 384), (384, 392, 391, 383), (383, 391, 390, 382), (382, 390, 389, 381), (381, 389, 388, 380), (380, 388, 387, 379), (393, 400, 399, 392), (392, 399, 398, 391), (391, 398, 397, 390), (390, 397, 396, 389), (389, 396, 395, 388), (388, 395, 394, 387), (400, 407, 406, 399), (399, 406, 405, 398), (398, 405, 404, 397), (397, 404, 403, 396), (396, 403, 402, 395), (395, 402, 401, 394), (407, 415, 414, 406), (406, 414, 413, 405), (405, 413, 412, 404), (404, 412, 411, 403), (403, 411, 410, 402), (402, 410, 409, 401), (415, 422, 421, 414), (414, 421, 420, 413), (413, 420, 419, 412), (412, 419, 418, 411), (411, 418, 417, 410), (410, 417, 416, 409), (422, 429, 428, 421), (421, 428, 427, 420), (420, 427, 426, 419), (419, 426, 425, 418), (418, 425, 424, 417), (417, 424, 423, 416), (429, 436, 435, 428), (428, 435, 434, 427), (427, 434, 433, 426), (426, 433, 432, 425), (425, 432, 431, 424), (424, 431, 430, 423), (436, 443, 442, 435), (435, 442, 441, 434), (434, 441, 440, 433), (433, 440, 439, 432), (432, 439, 438, 431), (431, 438, 437, 430), (443, 450, 449, 442), (442, 449, 448, 441), (441, 448, 447, 440), (440, 447, 446, 439), (439, 446, 445, 438), (438, 445, 444, 437), (450, 457, 456, 449), (449, 456, 455, 448), (448, 455, 454, 447), (447, 454, 453, 446), (446, 453, 452, 445), (445, 452, 451, 444), (386, 385, 378), (372, 379, 408), (386, 393, 385), (379, 387, 408), (386, 400, 393), (387, 394, 408), (386, 407, 400), (394, 401, 408), (386, 415, 407), (401, 409, 408), (386, 422, 415), (409, 416, 408), (386, 429, 422), (416, 423, 408), (386, 436, 429), (423, 430, 408), (386, 443, 436), (430, 437, 408), (386, 450, 443), (437, 444, 408), (386, 457, 450), (444, 451, 408), (386, 378, 457), (457, 378, 377, 456), (456, 377, 376, 455), (455, 376, 375, 454), (454, 375, 374, 453), (453, 374, 373, 452), (452, 373, 372, 451), (451, 372, 408), (458, 459, 461, 460), (458, 460, 463, 462), (458, 462, 465, 464), (459, 458, 466, 467), (464, 465, 469, 468), (467, 466, 470, 471), (472, 474, 475, 473), (474, 476, 477, 475), (476, 478, 479, 477), (478, 480, 481, 479), (480, 482, 483, 481), (482, 484, 485, 483), (484, 486, 487, 485), (486, 488, 489, 487), (488, 490, 491, 489), (490, 492, 493, 491), (492, 494, 495, 493), (494, 496, 497, 495), (496, 498, 499, 497), (498, 500, 501, 499), (495, 515, 514, 493), (502, 472, 473, 503), (500, 502, 503, 501), (492, 530, 531, 494), (505, 506, 507, 508, 509, 510, 511, 512, 513, 514, 515, 516, 517, 518, 519, 504), (479, 507, 506, 477), (501, 518, 517, 499), (485, 510, 509, 483), (491, 513, 512, 489), (497, 516, 515, 495), (481, 508, 507, 479), (503, 519, 518, 501), (487, 511, 510, 485), (493, 514, 513, 491), (477, 506, 505, 475), (499, 517, 516, 497), (483, 509, 508, 481), (473, 504, 519, 503), (475, 505, 504, 473), (489, 512, 511, 487), (526, 542, 543, 527), (476, 522, 523, 478), (498, 533, 534, 500), (482, 525, 526, 484), (488, 528, 529, 490), (494, 531, 532, 496), (478, 523, 524, 480), (500, 534, 535, 502), (484, 526, 527, 486), (490, 529, 530, 492), (474, 521, 522, 476), (496, 532, 533, 498), (480, 524, 525, 482), (502, 535, 520, 472), (472, 520, 521, 474), (486, 527, 528, 488), (543, 559, 560, 544), (524, 540, 541, 525), (535, 551, 536, 520), (522, 538, 539, 523), (533, 549, 550, 534), (520, 536, 537, 521), (531, 547, 548, 532), (529, 545, 546, 530), (527, 543, 544, 528), (525, 541, 542, 526), (523, 539, 540, 524), (534, 550, 551, 535), (521, 537, 538, 522), (532, 548, 549, 533), (530, 546, 547, 531), (528, 544, 545, 529), (541, 557, 558, 542), (539, 555, 556, 540), (550, 566, 567, 551), (537, 553, 554, 538), (548, 564, 565, 549), (546, 562, 563, 547), (544, 560, 561, 545), (542, 558, 559, 543), (540, 556, 557, 541), (551, 567, 552, 536), (538, 554, 555, 539), (549, 565, 566, 550), (536, 552, 553, 537), (547, 563, 564, 548), (545, 561, 562, 546), (567, 576, 568, 552), (565, 574, 575, 566), (552, 568, 569, 553), (563, 572, 573, 564), (566, 575, 576, 567), (553, 569, 570, 554), (564, 573, 574, 565), (562, 571, 572, 563), (580, 589, 590, 581), (575, 584, 585, 576), (569, 578, 579, 570), (573, 582, 583, 574), (571, 580, 581, 572), (576, 585, 577, 568), (574, 583, 584, 575), (568, 577, 578, 569), (572, 581, 582, 573), (585, 594, 586, 577), (583, 592, 593, 584), (577, 586, 587, 578), (581, 590, 591, 582), (584, 593, 594, 585), (578, 587, 588, 579), (582, 591, 592, 583), (597, 602, 603, 598), (603, 608, 609, 604), (595, 600, 601, 596), (598, 603, 604, 599), (596, 601, 602, 597), (601, 606, 607, 602), (602, 607, 608, 603), (600, 605, 606, 601), (607, 612, 613, 608), (605, 610, 611, 606), (608, 613, 614, 609), (606, 611, 612, 607), (617, 622, 623, 618), (615, 620, 621, 616), (618, 623, 624, 619), (616, 621, 622, 617), (623, 628, 629, 624), (621, 626, 627, 622), (622, 627, 628, 623), (620, 625, 626, 621), (627, 632, 633, 628), (625, 630, 631, 626), (628, 633, 634, 629), (626, 631, 632, 627)])
me_cylinder.polygons.foreach_set('material_index', [1, 1, 1, 1, 1, 1, 1, 1, 1, 1, 1, 1, 1, 1, 1, 1, 1, 1, 1, 1, 1, 1, 1, 1, 1, 1, 1, 1, 1, 1, 1, 1, 1, 1, 1, 1, 1, 1, 1, 1, 1, 1, 1, 1, 1, 1, 1, 1, 1, 1, 1, 1, 1, 1, 1, 1, 1, 1, 1, 1, 1, 1, 1, 1, 1, 1, 2, 2, 2, 2, 2, 2, 2, 2, 2, 2, 2, 2, 2, 2, 2, 2, 2, 2, 2, 2, 2, 2, 2, 2, 2, 2, 2, 2, 2, 2, 2, 2, 2, 2, 2, 2, 2, 2, 2, 2, 2, 2, 2, 2, 2, 2, 2, 2, 2, 2, 1, 1, 1, 1, 1, 1, 1, 1, 1, 1, 1, 1, 1, 1, 1, 1, 5, 5, 5, 5, 5, 5, 5, 5, 5, 5, 5, 5, 5, 5, 5, 5, 5, 5, 5, 5, 5, 5, 5, 5, 5, 5, 5, 5, 5, 5, 5, 5, 5, 5, 5, 5, 5, 5, 5, 5, 5, 5, 5, 5, 5, 5, 5, 5, 5, 5, 5, 5, 5, 5, 5, 5, 5, 5, 5, 5, 5, 5, 5, 5, 5, 5, 5, 5, 5, 5, 5, 5, 5, 5, 5, 5, 5, 5, 5, 5, 5, 5, 5, 5, 5, 5, 5, 5, 5, 5, 5, 5, 5, 5, 5, 5, 5, 5, 5, 5, 5, 5, 5, 5, 5, 0, 0, 0, 0, 3, 0, 0, 0, 0, 0, 0, 0, 0, 0, 0, 0, 0, 0, 0, 0, 0, 0, 0, 0, 0, 0, 0, 0, 0, 0, 0, 0, 0, 0, 0, 0, 0, 0, 0, 0, 0, 0, 0, 0, 0, 0, 5, 5, 5, 5, 5, 5, 5, 5, 5, 5, 5, 5, 5, 5, 5, 5, 5, 5, 5, 5, 5, 5, 5, 5, 4, 4, 4, 4, 4, 4, 4, 4, 4, 4, 4, 4, 4, 4, 4, 4, 4, 4, 4, 4, 4, 4, 4, 4, 4, 4, 4, 4, 4, 4, 4, 4, 4, 4, 4, 4, 4, 4, 4, 4, 4, 4, 4, 4, 4, 4, 4, 4, 4, 4, 4, 4, 4, 4, 4, 4, 4, 4, 4, 4, 4, 4, 4, 4, 4, 4, 4, 4, 4, 4, 4, 4, 4, 4, 4, 4, 4, 4, 4, 4, 4, 4, 4, 4, 4, 4, 4, 4, 4, 4, 4, 4, 4, 4, 4, 4, 3, 3, 3, 3, 3, 3, 5, 5, 5, 5, 5, 5, 5, 5, 5, 5, 5, 5, 5, 5, 5, 5, 5, 5, 5, 5, 5, 5, 5, 5, 5, 5, 5, 5, 5, 5, 5, 5, 5, 5, 5, 5, 5, 5, 5, 5, 5, 5, 5, 5, 5, 5, 5, 5, 5, 5, 5, 5, 5, 5, 5, 5, 5, 5, 5, 5, 5, 5, 5, 5, 5, 5, 5, 5, 5, 5, 5, 5, 5, 5, 5, 5, 5, 5, 5, 5, 5, 5, 5, 5, 5, 5, 5, 5, 5, 5, 5, 5, 5, 5, 5, 5, 5, 5, 5, 5, 5, 5, 5, 5, 5, 5, 5, 5, 5, 5, 5, 5, 5, 5, 5, 5, 5, 5, 5, 5, 5, 5, 5, 5, 5, 5, 5, 5, 5])
me_cylinder.materials.append(mat_material)
me_cylinder.materials.append(mat_material_001)
me_cylinder.materials.append(mat_material_002)
me_cylinder.materials.append(mat_material_003)
me_cylinder.materials.append(mat_material_005)
me_cylinder.materials.append(mat_material_004)
me_cylinder.use_remesh_preserve_volume = False
me_cylinder.use_remesh_preserve_attributes = False
me_cylinder.use_mirror_vertex_groups = False
me_cylinder.update()

# ---- objects
ob_cylinder = bpy.data.objects.new('Cylinder', me_cylinder)

# ---- transforms, parenting, visibility, modifiers, constraints
ob_cylinder.location = (0.0, 0.0, 0.2677)
ob_cylinder.rotation_euler = (-1.27, -0.8208, 1.893)
ob_cylinder.lineart.crease_threshold = 0.0

# ---- collection membership
col_collection_1.objects.link(ob_cylinder)

# ---- scene / render settings (as saved in the file)
scene.frame_start = 1; scene.frame_end = 250; scene.frame_set(1)
scene.render.engine = 'BLENDER_EEVEE_NEXT'
scene.render.resolution_percentage = 50
scene.render.dither_intensity = 0.0
scene.cycles.use_denoising = False
scene.cycles.samples = 10
scene.cycles.sampling_pattern = 'TABULATED_SOBOL'
scene.cycles.light_sampling_threshold = 0.0
scene.cycles.use_adaptive_sampling = False
scene.cycles.use_light_tree = False
scene.cycles.blur_glossy = 0.0
scene.cycles.volume_bounces = 1
scene.cycles.pixel_filter_type = 'GAUSSIAN'
scene.cycles.sample_clamp_indirect = 0.0
scene.view_settings.view_transform = 'Standard'
bpy.context.view_layer.update()

# ---- added for rendering (the .blend has no active camera and no usable light): camera, sun
cam_auto = bpy.data.cameras.new('AutoCamera')
cam_auto.lens = 50.0
cam_auto.sensor_width = 36.0
cam_auto.clip_end = 1000.0
ob_auto_camera = bpy.data.objects.new('AutoCamera', cam_auto)
scene.collection.objects.link(ob_auto_camera)
ob_auto_camera.location = (10.7448, -12.7048, 8.80307)
ob_auto_camera.rotation_euler = (1.09748, -7.21219e-08, 0.694738)
scene.camera = ob_auto_camera
light_auto_sun = bpy.data.lights.new('AutoSun', 'SUN')
light_auto_sun.energy = 3.0
light_auto_sun.angle = 0.0523599
ob_auto_sun = bpy.data.objects.new('AutoSun', light_auto_sun)
scene.collection.objects.link(ob_auto_sun)
ob_auto_sun.rotation_euler = (0.872665, 0.174533, 0.523599)
bpy.context.view_layer.update()

